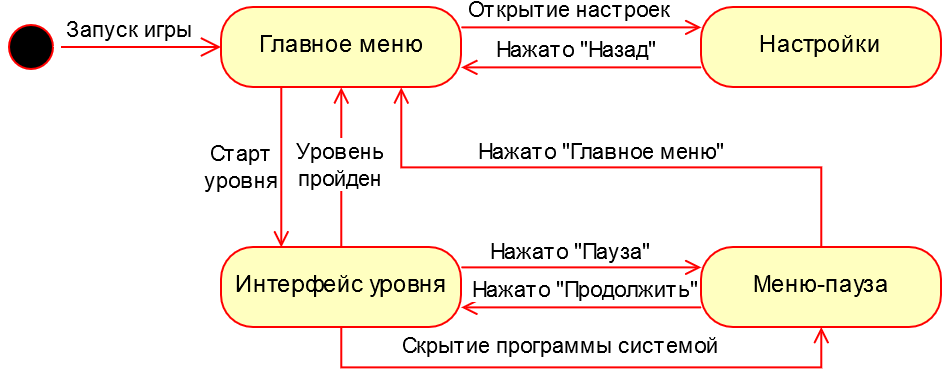

The diagram above was exported from draw.io. Its source (the exported page's mxGraphModel, read from the mxfile embedded in the PNG):
<mxGraphModel dx="677" dy="396" grid="1" gridSize="10" guides="1" tooltips="1" connect="1" arrows="1" fold="1" page="1" pageScale="1" pageWidth="827" pageHeight="1169" math="0" shadow="0">
  <root>
    <mxCell id="0" />
    <mxCell id="1" parent="0" />
    <mxCell id="kTzR4aPibvPRWAxUG_mW-7" style="edgeStyle=orthogonalEdgeStyle;rounded=0;orthogonalLoop=1;jettySize=auto;html=1;strokeColor=#FF0000;endArrow=open;endFill=0;entryX=0.25;entryY=0;entryDx=0;entryDy=0;exitX=0.25;exitY=1;exitDx=0;exitDy=0;" edge="1" parent="1" source="kTzR4aPibvPRWAxUG_mW-1" target="kTzR4aPibvPRWAxUG_mW-5">
      <mxGeometry relative="1" as="geometry">
        <mxPoint x="300" y="310" as="targetPoint" />
      </mxGeometry>
    </mxCell>
    <mxCell id="kTzR4aPibvPRWAxUG_mW-18" value="&lt;div style=&quot;font-size: 11px;&quot;&gt;Старт &lt;br style=&quot;font-size: 11px;&quot;&gt;&lt;/div&gt;&lt;div style=&quot;font-size: 11px;&quot;&gt;уровня&lt;/div&gt;" style="text;html=1;resizable=0;points=[];align=center;verticalAlign=middle;labelBackgroundColor=#ffffff;fontSize=11;" vertex="1" connectable="0" parent="kTzR4aPibvPRWAxUG_mW-7">
      <mxGeometry x="-0.3" y="-2" relative="1" as="geometry">
        <mxPoint x="-18" y="12" as="offset" />
      </mxGeometry>
    </mxCell>
    <mxCell id="kTzR4aPibvPRWAxUG_mW-10" style="edgeStyle=orthogonalEdgeStyle;rounded=0;orthogonalLoop=1;jettySize=auto;html=1;exitX=1;exitY=0.25;exitDx=0;exitDy=0;endArrow=open;endFill=0;strokeColor=#FF0000;entryX=0;entryY=0.25;entryDx=0;entryDy=0;" edge="1" parent="1" source="kTzR4aPibvPRWAxUG_mW-1" target="kTzR4aPibvPRWAxUG_mW-3">
      <mxGeometry relative="1" as="geometry">
        <mxPoint x="420" y="220" as="targetPoint" />
      </mxGeometry>
    </mxCell>
    <mxCell id="kTzR4aPibvPRWAxUG_mW-16" value="Открытие настроек " style="text;html=1;resizable=0;points=[];align=center;verticalAlign=middle;labelBackgroundColor=#ffffff;fontSize=11;" vertex="1" connectable="0" parent="kTzR4aPibvPRWAxUG_mW-10">
      <mxGeometry x="-0.6714" y="2" relative="1" as="geometry">
        <mxPoint x="35" y="-6" as="offset" />
      </mxGeometry>
    </mxCell>
    <mxCell id="kTzR4aPibvPRWAxUG_mW-1" value="Главное меню" style="rounded=1;whiteSpace=wrap;html=1;arcSize=40;fontColor=#000000;fillColor=#ffffc0;strokeColor=#ff0000;" vertex="1" parent="1">
      <mxGeometry x="240" y="200" width="120" height="40" as="geometry" />
    </mxCell>
    <mxCell id="kTzR4aPibvPRWAxUG_mW-11" style="edgeStyle=orthogonalEdgeStyle;rounded=0;orthogonalLoop=1;jettySize=auto;html=1;exitX=0;exitY=0.75;exitDx=0;exitDy=0;endArrow=open;endFill=0;strokeColor=#FF0000;entryX=1;entryY=0.75;entryDx=0;entryDy=0;" edge="1" parent="1" source="kTzR4aPibvPRWAxUG_mW-3" target="kTzR4aPibvPRWAxUG_mW-1">
      <mxGeometry relative="1" as="geometry">
        <mxPoint x="370" y="220" as="targetPoint" />
      </mxGeometry>
    </mxCell>
    <mxCell id="kTzR4aPibvPRWAxUG_mW-17" value="Нажато &quot;Назад&quot;" style="text;html=1;resizable=0;points=[];align=center;verticalAlign=middle;labelBackgroundColor=#ffffff;fontSize=11;" vertex="1" connectable="0" parent="kTzR4aPibvPRWAxUG_mW-11">
      <mxGeometry x="0.1429" y="-2" relative="1" as="geometry">
        <mxPoint x="6.5" y="-6" as="offset" />
      </mxGeometry>
    </mxCell>
    <mxCell id="kTzR4aPibvPRWAxUG_mW-3" value="Настройки" style="rounded=1;whiteSpace=wrap;html=1;arcSize=40;fontColor=#000000;fillColor=#ffffc0;strokeColor=#ff0000;" vertex="1" parent="1">
      <mxGeometry x="480" y="200" width="120" height="40" as="geometry" />
    </mxCell>
    <mxCell id="kTzR4aPibvPRWAxUG_mW-9" style="edgeStyle=orthogonalEdgeStyle;rounded=0;orthogonalLoop=1;jettySize=auto;html=1;exitX=0;exitY=0.75;exitDx=0;exitDy=0;entryX=1;entryY=0.75;entryDx=0;entryDy=0;endArrow=open;endFill=0;strokeColor=#FF0000;" edge="1" parent="1" source="kTzR4aPibvPRWAxUG_mW-4" target="kTzR4aPibvPRWAxUG_mW-5">
      <mxGeometry relative="1" as="geometry">
        <Array as="points">
          <mxPoint x="400" y="350" />
          <mxPoint x="400" y="350" />
        </Array>
      </mxGeometry>
    </mxCell>
    <mxCell id="kTzR4aPibvPRWAxUG_mW-22" value="Нажато &quot;Продолжить&quot;" style="text;html=1;resizable=0;points=[];align=center;verticalAlign=middle;labelBackgroundColor=#ffffff;fontSize=11;" vertex="1" connectable="0" parent="kTzR4aPibvPRWAxUG_mW-9">
      <mxGeometry x="0.6286" y="2" relative="1" as="geometry">
        <mxPoint x="39.5" y="-10" as="offset" />
      </mxGeometry>
    </mxCell>
    <mxCell id="kTzR4aPibvPRWAxUG_mW-12" style="edgeStyle=orthogonalEdgeStyle;rounded=0;orthogonalLoop=1;jettySize=auto;html=1;exitX=0.5;exitY=0;exitDx=0;exitDy=0;entryX=0.75;entryY=1;entryDx=0;entryDy=0;endArrow=open;endFill=0;strokeColor=#FF0000;" edge="1" parent="1" source="kTzR4aPibvPRWAxUG_mW-4" target="kTzR4aPibvPRWAxUG_mW-1">
      <mxGeometry relative="1" as="geometry" />
    </mxCell>
    <mxCell id="kTzR4aPibvPRWAxUG_mW-25" value="Нажато &quot;Главное меню&quot;" style="text;html=1;resizable=0;points=[];align=center;verticalAlign=middle;labelBackgroundColor=#ffffff;fontSize=11;" vertex="1" connectable="0" parent="kTzR4aPibvPRWAxUG_mW-12">
      <mxGeometry x="0.0506" relative="1" as="geometry">
        <mxPoint x="2.5" y="-7" as="offset" />
      </mxGeometry>
    </mxCell>
    <mxCell id="kTzR4aPibvPRWAxUG_mW-4" value="Меню-пауза" style="rounded=1;whiteSpace=wrap;html=1;arcSize=40;fontColor=#000000;fillColor=#ffffc0;strokeColor=#ff0000;" vertex="1" parent="1">
      <mxGeometry x="480" y="320" width="120" height="40" as="geometry" />
    </mxCell>
    <mxCell id="kTzR4aPibvPRWAxUG_mW-8" style="edgeStyle=orthogonalEdgeStyle;rounded=0;orthogonalLoop=1;jettySize=auto;html=1;exitX=1;exitY=0.25;exitDx=0;exitDy=0;endArrow=open;endFill=0;strokeColor=#FF0000;entryX=0;entryY=0.25;entryDx=0;entryDy=0;" edge="1" parent="1" source="kTzR4aPibvPRWAxUG_mW-5" target="kTzR4aPibvPRWAxUG_mW-4">
      <mxGeometry relative="1" as="geometry">
        <mxPoint x="430" y="330" as="targetPoint" />
      </mxGeometry>
    </mxCell>
    <mxCell id="kTzR4aPibvPRWAxUG_mW-23" value="Нажато &quot;Пауза&quot;" style="text;html=1;resizable=0;points=[];align=center;verticalAlign=middle;labelBackgroundColor=#ffffff;fontSize=11;" vertex="1" connectable="0" parent="kTzR4aPibvPRWAxUG_mW-8">
      <mxGeometry x="-0.6762" y="3" relative="1" as="geometry">
        <mxPoint x="35.5" y="-4" as="offset" />
      </mxGeometry>
    </mxCell>
    <mxCell id="kTzR4aPibvPRWAxUG_mW-19" style="edgeStyle=orthogonalEdgeStyle;rounded=0;orthogonalLoop=1;jettySize=auto;html=1;endArrow=open;endFill=0;strokeColor=#FF0000;" edge="1" parent="1" source="kTzR4aPibvPRWAxUG_mW-5" target="kTzR4aPibvPRWAxUG_mW-4">
      <mxGeometry relative="1" as="geometry">
        <Array as="points">
          <mxPoint x="300" y="380" />
          <mxPoint x="540" y="380" />
        </Array>
      </mxGeometry>
    </mxCell>
    <mxCell id="kTzR4aPibvPRWAxUG_mW-21" value="Скрытие программы системой" style="text;html=1;resizable=0;points=[];align=center;verticalAlign=middle;labelBackgroundColor=#ffffff;fontSize=11;" vertex="1" connectable="0" parent="kTzR4aPibvPRWAxUG_mW-19">
      <mxGeometry x="-0.3718" y="-1" relative="1" as="geometry">
        <mxPoint x="41.5" y="-11" as="offset" />
      </mxGeometry>
    </mxCell>
    <mxCell id="kTzR4aPibvPRWAxUG_mW-24" style="edgeStyle=orthogonalEdgeStyle;rounded=0;orthogonalLoop=1;jettySize=auto;html=1;exitX=0.5;exitY=0;exitDx=0;exitDy=0;entryX=0.5;entryY=1;entryDx=0;entryDy=0;endArrow=open;endFill=0;strokeColor=#FF0000;fontSize=11;" edge="1" parent="1" source="kTzR4aPibvPRWAxUG_mW-5" target="kTzR4aPibvPRWAxUG_mW-1">
      <mxGeometry relative="1" as="geometry" />
    </mxCell>
    <mxCell id="kTzR4aPibvPRWAxUG_mW-26" value="Уровень&lt;br&gt;пройден" style="text;html=1;resizable=0;points=[];align=center;verticalAlign=middle;labelBackgroundColor=#ffffff;fontSize=11;" vertex="1" connectable="0" parent="kTzR4aPibvPRWAxUG_mW-24">
      <mxGeometry x="0.0917" relative="1" as="geometry">
        <mxPoint y="3.5" as="offset" />
      </mxGeometry>
    </mxCell>
    <mxCell id="kTzR4aPibvPRWAxUG_mW-5" value="Интерфейс уровня" style="rounded=1;whiteSpace=wrap;html=1;arcSize=40;fontColor=#000000;fillColor=#ffffc0;strokeColor=#ff0000;" vertex="1" parent="1">
      <mxGeometry x="240" y="320" width="120" height="40" as="geometry" />
    </mxCell>
    <mxCell id="kTzR4aPibvPRWAxUG_mW-13" value="" style="ellipse;html=1;shape=startState;fillColor=#000000;strokeColor=#ff0000;" vertex="1" parent="1">
      <mxGeometry x="130" y="205" width="30" height="30" as="geometry" />
    </mxCell>
    <mxCell id="kTzR4aPibvPRWAxUG_mW-14" value="" style="edgeStyle=orthogonalEdgeStyle;html=1;verticalAlign=bottom;endArrow=open;endSize=8;strokeColor=#ff0000;" edge="1" source="kTzR4aPibvPRWAxUG_mW-13" parent="1" target="kTzR4aPibvPRWAxUG_mW-1">
      <mxGeometry relative="1" as="geometry">
        <mxPoint x="240" y="220" as="targetPoint" />
      </mxGeometry>
    </mxCell>
    <mxCell id="kTzR4aPibvPRWAxUG_mW-15" value="&lt;div style=&quot;font-size: 11px;&quot;&gt;Запуск игры&lt;/div&gt;" style="text;html=1;resizable=0;points=[];align=center;verticalAlign=middle;labelBackgroundColor=#ffffff;fontSize=11;" vertex="1" connectable="0" parent="kTzR4aPibvPRWAxUG_mW-14">
      <mxGeometry x="0.0036" y="-13" relative="1" as="geometry">
        <mxPoint x="-6" y="-21" as="offset" />
      </mxGeometry>
    </mxCell>
  </root>
</mxGraphModel>